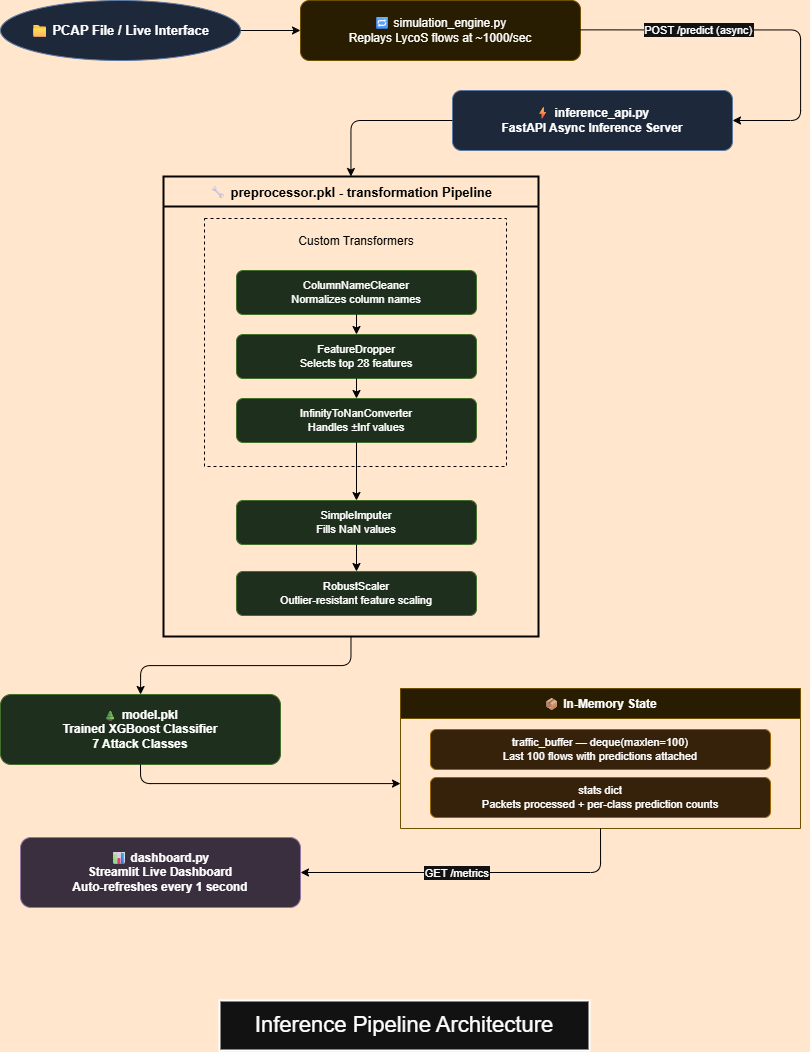

The diagram above was exported from draw.io. Its source (the exported page's mxGraphModel, read from the mxfile embedded in the PNG):
<mxGraphModel dx="1407" dy="820" grid="0" gridSize="10" guides="1" tooltips="1" connect="1" arrows="1" fold="1" page="1" pageScale="1" pageWidth="850" pageHeight="1100" background="light-dark(#FFFFFF,#FFE6CC)" math="0" shadow="0">
  <root>
    <mxCell id="0" />
    <mxCell id="1" parent="0" />
    <mxCell id="2" parent="1" style="ellipse;whiteSpace=wrap;html=1;fillColor=#dae8fc;strokeColor=#6c8ebf;fontStyle=1;fontSize=13;" value="📁 PCAP File / Live Interface" vertex="1">
      <mxGeometry height="60" width="240" x="30" y="40" as="geometry" />
    </mxCell>
    <mxCell id="3" parent="1" style="rounded=1;whiteSpace=wrap;html=1;fillColor=#fff2cc;strokeColor=#d6b656;fontSize=12;" value="🔁 simulation_engine.py&#10;Replays LycoS flows at ~1000/sec" vertex="1">
      <mxGeometry height="60" width="280" x="330" y="40" as="geometry" />
    </mxCell>
    <mxCell id="4" edge="1" parent="1" source="2" style="edgeStyle=orthogonalEdgeStyle;strokeColor=light-dark(#000000,#080808);" target="3">
      <mxGeometry relative="1" as="geometry" />
    </mxCell>
    <mxCell id="5" parent="1" style="rounded=1;whiteSpace=wrap;html=1;fillColor=#dae8fc;strokeColor=#6c8ebf;fontStyle=1;fontSize=12;" value="⚡ inference_api.py&#10;FastAPI Async Inference Server" vertex="1">
      <mxGeometry height="60" width="280" x="482" y="130" as="geometry" />
    </mxCell>
    <mxCell id="6" edge="1" parent="1" style="edgeStyle=orthogonalEdgeStyle;exitX=1;exitY=0.5;exitDx=0;exitDy=0;entryX=1;entryY=0.5;entryDx=0;entryDy=0;strokeColor=light-dark(#000000,#010101);spacingTop=1;spacingBottom=1;" target="5" value="POST /predict (async)">
      <mxGeometry relative="1" x="-0.3767" as="geometry">
        <mxPoint as="offset" />
        <Array as="points">
          <mxPoint x="830" y="69" />
          <mxPoint x="830" y="160" />
        </Array>
        <mxPoint x="610" y="69.38" as="sourcePoint" />
        <mxPoint x="695.1199999999999" y="129.98000000000002" as="targetPoint" />
      </mxGeometry>
    </mxCell>
    <mxCell id="7" parent="1" style="swimlane;startSize=30;fillColor=none;strokeColor=light-dark(#666666,#040404);fontStyle=1;fontSize=13;strokeWidth=2;fontColor=light-dark(#000000,#000000);" value="🔧 preprocessor.pkl - transformation Pipeline" vertex="1">
      <mxGeometry height="460" width="375" x="193" y="216" as="geometry" />
    </mxCell>
    <mxCell id="CDV_3X5MnDVERWmhztqY-25" parent="7" style="rounded=0;whiteSpace=wrap;html=1;dashed=1;fillColor=none;strokeColor=light-dark(#000000,#000000);" value="" vertex="1">
      <mxGeometry height="248" width="302" x="41" y="42" as="geometry" />
    </mxCell>
    <mxCell id="8" parent="7" style="rounded=1;whiteSpace=wrap;html=1;fillColor=#d5e8d4;strokeColor=#82b366;fontSize=11;" value="ColumnNameCleaner&#10;Normalizes column names" vertex="1">
      <mxGeometry height="44" width="240" x="73" y="94" as="geometry" />
    </mxCell>
    <mxCell id="9" parent="7" style="rounded=1;whiteSpace=wrap;html=1;fillColor=#d5e8d4;strokeColor=#82b366;fontSize=11;" value="FeatureDropper&#10;Selects top 28 features" vertex="1">
      <mxGeometry height="44" width="240" x="73" y="158" as="geometry" />
    </mxCell>
    <mxCell id="10" parent="7" style="rounded=1;whiteSpace=wrap;html=1;fillColor=#d5e8d4;strokeColor=#82b366;fontSize=11;" value="InfinityToNanConverter&#10;Handles ±Inf values" vertex="1">
      <mxGeometry height="44" width="240" x="73" y="222" as="geometry" />
    </mxCell>
    <mxCell id="11" parent="7" style="rounded=1;whiteSpace=wrap;html=1;fillColor=#d5e8d4;strokeColor=#82b366;fontSize=11;" value="SimpleImputer&#10;Fills NaN values" vertex="1">
      <mxGeometry height="44" width="240" x="73" y="324" as="geometry" />
    </mxCell>
    <mxCell id="12" parent="7" style="rounded=1;whiteSpace=wrap;html=1;fillColor=#d5e8d4;strokeColor=#82b366;fontSize=11;" value="RobustScaler&#10;Outlier-resistant feature scaling" vertex="1">
      <mxGeometry height="44" width="240" x="73" y="395" as="geometry" />
    </mxCell>
    <mxCell id="13" edge="1" parent="7" source="8" style="edgeStyle=orthogonalEdgeStyle;strokeColor=light-dark(#000000,#000000);" target="9">
      <mxGeometry relative="1" as="geometry" />
    </mxCell>
    <mxCell id="14" edge="1" parent="7" source="9" style="edgeStyle=orthogonalEdgeStyle;strokeColor=light-dark(#000000,#000000);" target="10">
      <mxGeometry relative="1" as="geometry" />
    </mxCell>
    <mxCell id="15" edge="1" parent="7" source="10" style="edgeStyle=orthogonalEdgeStyle;strokeColor=light-dark(#000000,#000000);" target="11">
      <mxGeometry relative="1" as="geometry" />
    </mxCell>
    <mxCell id="16" edge="1" parent="7" source="11" style="edgeStyle=orthogonalEdgeStyle;strokeColor=light-dark(#000000,#000000);" target="12">
      <mxGeometry relative="1" as="geometry" />
    </mxCell>
    <mxCell id="CDV_3X5MnDVERWmhztqY-26" parent="7" style="text;html=1;whiteSpace=wrap;strokeColor=none;fillColor=none;align=center;verticalAlign=middle;rounded=0;" value="&lt;font style=&quot;color: light-dark(rgb(0, 0, 0), rgb(3, 3, 3));&quot;&gt;Custom Transformers&lt;/font&gt;" vertex="1">
      <mxGeometry height="30" width="142" x="122" y="50" as="geometry" />
    </mxCell>
    <mxCell id="17" edge="1" parent="1" source="5" style="edgeStyle=orthogonalEdgeStyle;exitX=0;exitY=0.5;exitDx=0;exitDy=0;strokeColor=light-dark(#666666,#040404);" target="7">
      <mxGeometry relative="1" as="geometry" />
    </mxCell>
    <mxCell id="18" parent="1" style="rounded=1;whiteSpace=wrap;html=1;fillColor=#d5e8d4;strokeColor=#82b366;fontStyle=1;fontSize=12;" value="🌲 model.pkl&#10;Trained XGBoost Classifier&#10;7 Attack Classes" vertex="1">
      <mxGeometry height="70" width="280" x="30" y="734" as="geometry" />
    </mxCell>
    <mxCell id="19" edge="1" parent="1" source="7" style="edgeStyle=orthogonalEdgeStyle;exitX=0.5;exitY=1;exitDx=0;exitDy=0;strokeColor=light-dark(#000000,#010101);" target="18">
      <mxGeometry relative="1" as="geometry" />
    </mxCell>
    <mxCell id="20" parent="1" style="swimlane;startSize=30;fillColor=#fff2cc;strokeColor=#d6b656;fontStyle=1;fontSize=12;" value="📦 In-Memory State" vertex="1">
      <mxGeometry height="140" width="400" x="430" y="728" as="geometry" />
    </mxCell>
    <mxCell id="21" parent="20" style="rounded=1;whiteSpace=wrap;html=1;fillColor=#ffe6cc;strokeColor=#d79b00;fontSize=11;" value="traffic_buffer — deque(maxlen=100)&#10;Last 100 flows with predictions attached" vertex="1">
      <mxGeometry height="40" width="340" x="30" y="41" as="geometry" />
    </mxCell>
    <mxCell id="22" parent="20" style="rounded=1;whiteSpace=wrap;html=1;fillColor=#ffe6cc;strokeColor=#d79b00;fontSize=11;" value="stats dict&#10;Packets processed + per-class prediction counts" vertex="1">
      <mxGeometry height="40" width="340" x="30" y="89" as="geometry" />
    </mxCell>
    <mxCell id="23" edge="1" parent="1" source="18" style="edgeStyle=orthogonalEdgeStyle;strokeColor=light-dark(#000000,#010101);exitX=0.5;exitY=1;exitDx=0;exitDy=0;" target="20">
      <mxGeometry relative="1" as="geometry">
        <Array as="points">
          <mxPoint x="170" y="823" />
        </Array>
      </mxGeometry>
    </mxCell>
    <mxCell id="24" parent="1" style="rounded=1;whiteSpace=wrap;html=1;fillColor=#e1d5e7;strokeColor=#9673a6;fontStyle=1;fontSize=12;" value="📊 dashboard.py&#10;Streamlit Live Dashboard&#10;Auto-refreshes every 1 second" vertex="1">
      <mxGeometry height="70" width="280" x="50" y="877" as="geometry" />
    </mxCell>
    <mxCell id="25" edge="1" parent="1" source="20" style="edgeStyle=orthogonalEdgeStyle;exitX=0.5;exitY=1;exitDx=0;exitDy=0;entryX=1;entryY=0.5;entryDx=0;entryDy=0;strokeColor=light-dark(#000000,#000000);" target="24" value="GET /metrics">
      <mxGeometry relative="1" x="0.0909" as="geometry">
        <mxPoint as="offset" />
        <Array as="points">
          <mxPoint x="630" y="912" />
        </Array>
        <mxPoint x="350" y="945" as="targetPoint" />
      </mxGeometry>
    </mxCell>
    <mxCell id="CDV_3X5MnDVERWmhztqY-27" parent="1" style="text;html=1;whiteSpace=wrap;strokeColor=default;fillColor=default;align=center;verticalAlign=middle;rounded=0;strokeWidth=2;" value="&lt;font style=&quot;color: light-dark(rgb(0, 0, 0), rgb(255, 255, 255)); font-size: 22px;&quot;&gt;Inference Pipeline Architecture&lt;/font&gt;" vertex="1">
      <mxGeometry height="50" width="370" x="249" y="1040" as="geometry" />
    </mxCell>
  </root>
</mxGraphModel>